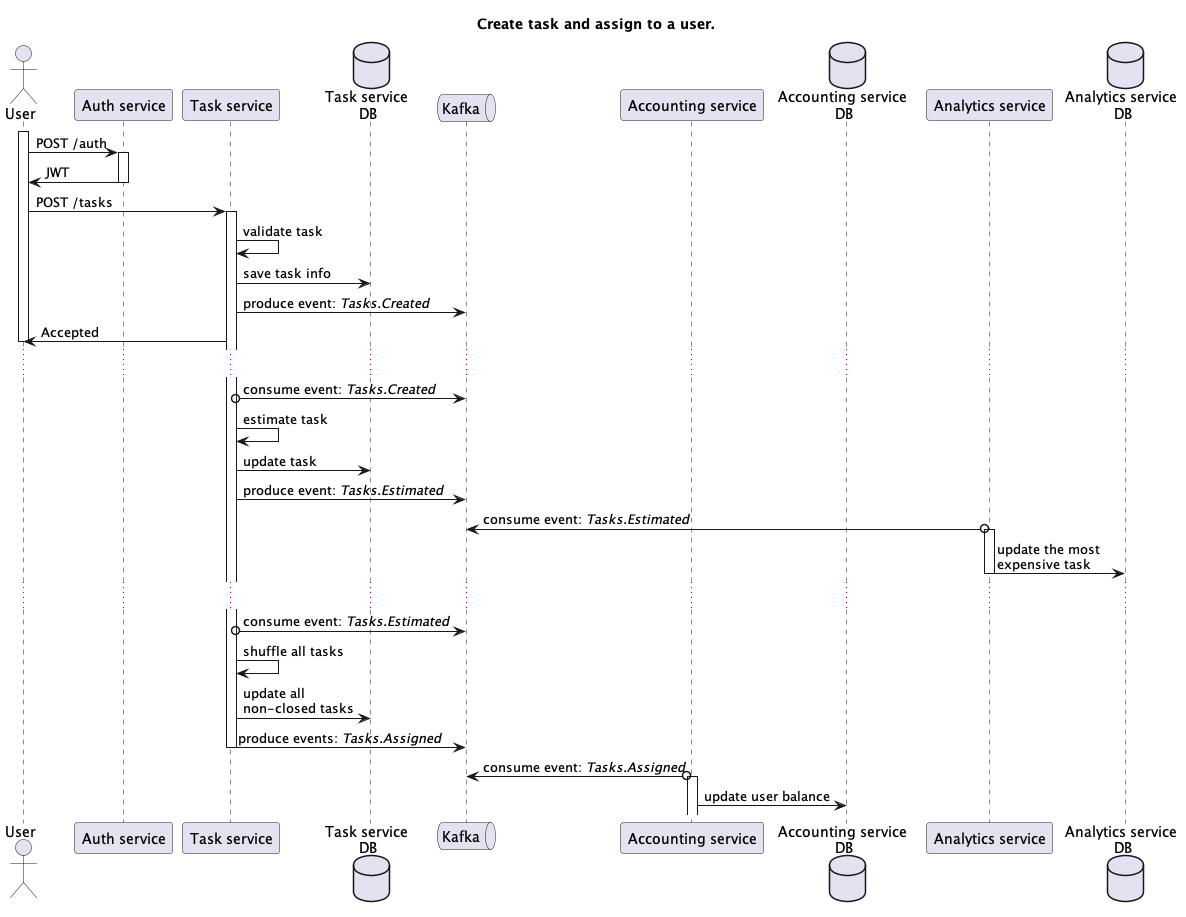

The diagram above was rendered by PlantUML. Its source (embedded in the PNG):
@startuml
title Create task and assign to a user.

actor "User" as user
participant "Auth service" as auth
participant "Task service" as ts
database "Task service \nDB" as ts_db
queue "Kafka" as kafka
participant "Accounting service" as ac
database "Accounting service \nDB" as ac_db
participant "Analytics service" as an
database "Analytics service \nDB" as an_db

activate user
user -> auth: POST /auth
activate auth
auth -> user: JWT
deactivate auth

user -> ts: POST /tasks
activate ts
ts -> ts: validate task
ts -> ts_db: save task info
ts -> kafka: produce event: //Tasks.Created//
ts -> user: Accepted
deactivate  user
...
ts o-> kafka: consume event: //Tasks.Created//
ts -> ts: estimate task
ts -> ts_db: update task
ts -> kafka: produce event: //Tasks.Estimated//
an o-> kafka: consume event: //Tasks.Estimated//
activate an
an -> an_db: update the most \nexpensive task
deactivate an
...
ts o-> kafka: consume event: //Tasks.Estimated//
ts -> ts: shuffle all tasks
ts -> ts_db: update all \nnon-closed tasks
ts -> kafka: produce events: //Tasks.Assigned//
deactivate ts

ac o-> kafka: consume event: //Tasks.Assigned//
activate ac
ac -> ac_db: update user balance

@enduml